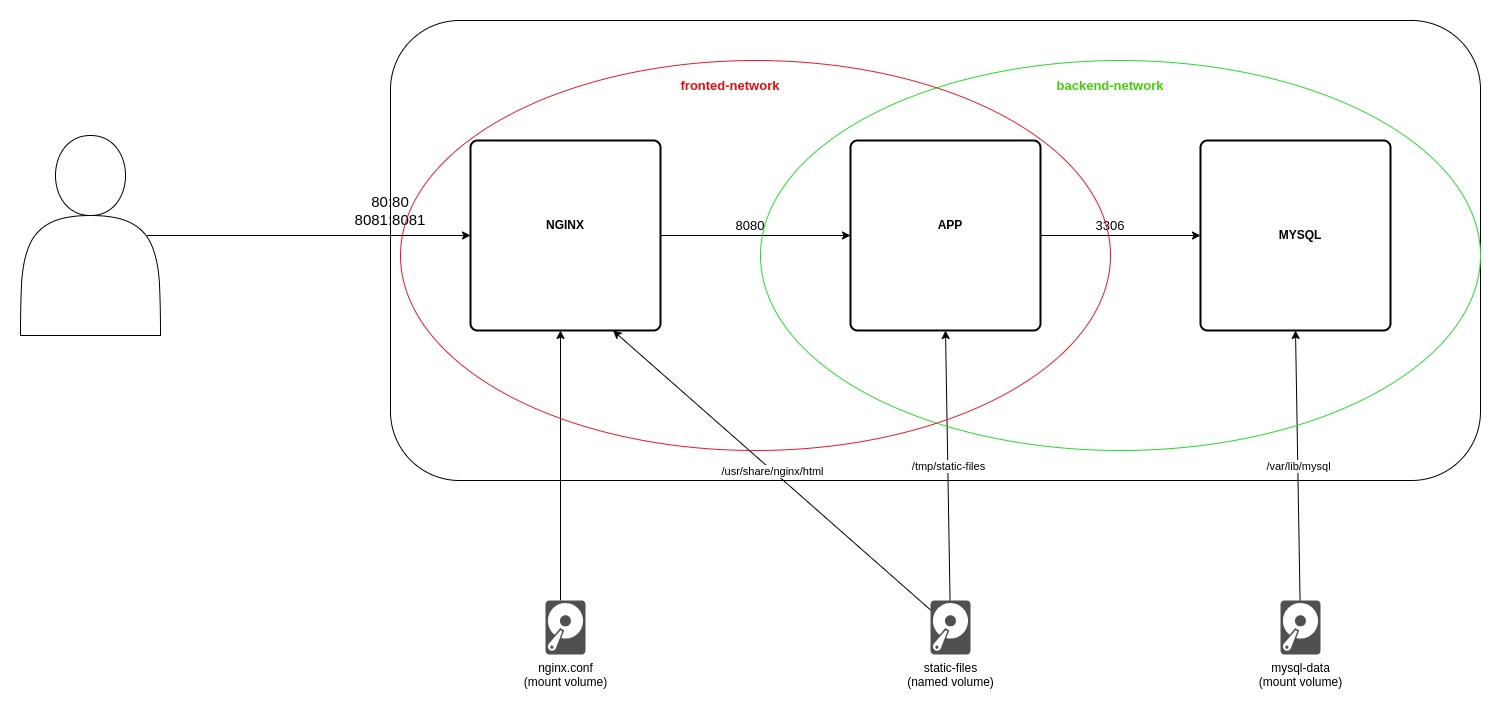

The diagram above was exported from draw.io. Its source (the exported page's mxGraphModel, read from the mxfile embedded in the PNG):
<mxGraphModel dx="1360" dy="766" grid="1" gridSize="10" guides="1" tooltips="1" connect="1" arrows="1" fold="1" page="1" pageScale="1" pageWidth="2339" pageHeight="3300" math="0" shadow="0">
  <root>
    <mxCell id="0" />
    <mxCell id="1" parent="0" />
    <mxCell id="weP6h1jtcu7mqw8MBD1q-42" value="" style="rounded=1;whiteSpace=wrap;html=1;" parent="1" vertex="1">
      <mxGeometry x="1100" y="2555" width="120" height="60" as="geometry" />
    </mxCell>
    <mxCell id="weP6h1jtcu7mqw8MBD1q-2" value="" style="rounded=1;whiteSpace=wrap;html=1;" parent="1" vertex="1">
      <mxGeometry x="550" y="2380" width="1090" height="460" as="geometry" />
    </mxCell>
    <mxCell id="weP6h1jtcu7mqw8MBD1q-4" value="" style="rounded=1;whiteSpace=wrap;html=1;absoluteArcSize=1;arcSize=14;strokeWidth=2;" parent="1" vertex="1">
      <mxGeometry x="1010" y="2500" width="190" height="190" as="geometry" />
    </mxCell>
    <mxCell id="weP6h1jtcu7mqw8MBD1q-5" value="" style="rounded=1;whiteSpace=wrap;html=1;absoluteArcSize=1;arcSize=14;strokeWidth=2;" parent="1" vertex="1">
      <mxGeometry x="630" y="2500" width="190" height="190" as="geometry" />
    </mxCell>
    <mxCell id="weP6h1jtcu7mqw8MBD1q-11" value="" style="shape=actor;whiteSpace=wrap;html=1;" parent="1" vertex="1">
      <mxGeometry x="180" y="2495" width="140" height="200" as="geometry" />
    </mxCell>
    <mxCell id="weP6h1jtcu7mqw8MBD1q-13" value="&lt;font style=&quot;font-size: 15px;&quot;&gt;80:80&lt;br&gt;8081:8081&lt;/font&gt;" style="text;html=1;strokeColor=none;fillColor=none;align=center;verticalAlign=middle;whiteSpace=wrap;rounded=0;" parent="1" vertex="1">
      <mxGeometry x="490" y="2540" width="120" height="60" as="geometry" />
    </mxCell>
    <mxCell id="weP6h1jtcu7mqw8MBD1q-14" value="" style="endArrow=none;html=1;rounded=0;strokeWidth=1;endFill=0;startArrow=classic;startFill=1;" parent="1" edge="1">
      <mxGeometry width="50" height="50" relative="1" as="geometry">
        <mxPoint x="720" y="2690" as="sourcePoint" />
        <mxPoint x="720" y="2960" as="targetPoint" />
      </mxGeometry>
    </mxCell>
    <mxCell id="weP6h1jtcu7mqw8MBD1q-16" value="" style="rounded=1;whiteSpace=wrap;html=1;absoluteArcSize=1;arcSize=14;strokeWidth=2;" parent="1" vertex="1">
      <mxGeometry x="1360" y="2500" width="190" height="190" as="geometry" />
    </mxCell>
    <mxCell id="weP6h1jtcu7mqw8MBD1q-17" value="static-files&lt;br&gt;(named volume)" style="sketch=0;pointerEvents=1;shadow=0;dashed=0;html=1;strokeColor=none;fillColor=#505050;labelPosition=center;verticalLabelPosition=bottom;verticalAlign=top;outlineConnect=0;align=center;shape=mxgraph.office.devices.hard_disk;" parent="1" vertex="1">
      <mxGeometry x="1090" y="2960" width="40" height="54" as="geometry" />
    </mxCell>
    <mxCell id="weP6h1jtcu7mqw8MBD1q-19" value="" style="endArrow=classic;html=1;rounded=0;entryX=0.5;entryY=1;entryDx=0;entryDy=0;" parent="1" source="weP6h1jtcu7mqw8MBD1q-17" target="weP6h1jtcu7mqw8MBD1q-4" edge="1">
      <mxGeometry relative="1" as="geometry">
        <mxPoint x="890" y="2830" as="sourcePoint" />
        <mxPoint x="990" y="2830" as="targetPoint" />
      </mxGeometry>
    </mxCell>
    <mxCell id="weP6h1jtcu7mqw8MBD1q-20" value="/tmp/static-files" style="edgeLabel;resizable=0;html=1;align=center;verticalAlign=middle;" parent="weP6h1jtcu7mqw8MBD1q-19" connectable="0" vertex="1">
      <mxGeometry relative="1" as="geometry" />
    </mxCell>
    <mxCell id="weP6h1jtcu7mqw8MBD1q-25" value="" style="endArrow=classic;html=1;rounded=0;entryX=0.75;entryY=1;entryDx=0;entryDy=0;" parent="1" source="weP6h1jtcu7mqw8MBD1q-17" target="weP6h1jtcu7mqw8MBD1q-5" edge="1">
      <mxGeometry relative="1" as="geometry">
        <mxPoint x="960" y="2920" as="sourcePoint" />
        <mxPoint x="720" y="2690" as="targetPoint" />
      </mxGeometry>
    </mxCell>
    <mxCell id="weP6h1jtcu7mqw8MBD1q-26" value="/usr/share/nginx/html" style="edgeLabel;resizable=0;html=1;align=center;verticalAlign=middle;" parent="weP6h1jtcu7mqw8MBD1q-25" connectable="0" vertex="1">
      <mxGeometry relative="1" as="geometry" />
    </mxCell>
    <mxCell id="weP6h1jtcu7mqw8MBD1q-28" value="nginx.conf&lt;br&gt;(mount volume)" style="sketch=0;pointerEvents=1;shadow=0;dashed=0;html=1;strokeColor=none;fillColor=#505050;labelPosition=center;verticalLabelPosition=bottom;verticalAlign=top;outlineConnect=0;align=center;shape=mxgraph.office.devices.hard_disk;" parent="1" vertex="1">
      <mxGeometry x="705" y="2960" width="40" height="54" as="geometry" />
    </mxCell>
    <mxCell id="weP6h1jtcu7mqw8MBD1q-29" value="mysql-data&lt;br&gt;(mount volume)" style="sketch=0;pointerEvents=1;shadow=0;dashed=0;html=1;strokeColor=none;fillColor=#505050;labelPosition=center;verticalLabelPosition=bottom;verticalAlign=top;outlineConnect=0;align=center;shape=mxgraph.office.devices.hard_disk;" parent="1" vertex="1">
      <mxGeometry x="1440" y="2960" width="40" height="54" as="geometry" />
    </mxCell>
    <mxCell id="weP6h1jtcu7mqw8MBD1q-30" value="" style="endArrow=classic;html=1;rounded=0;entryX=0.5;entryY=1;entryDx=0;entryDy=0;" parent="1" source="weP6h1jtcu7mqw8MBD1q-29" target="weP6h1jtcu7mqw8MBD1q-16" edge="1">
      <mxGeometry relative="1" as="geometry">
        <mxPoint x="1482.5" y="2960" as="sourcePoint" />
        <mxPoint x="1477.5" y="2690" as="targetPoint" />
      </mxGeometry>
    </mxCell>
    <mxCell id="weP6h1jtcu7mqw8MBD1q-31" value="/var/lib/mysql" style="edgeLabel;resizable=0;html=1;align=center;verticalAlign=middle;" parent="weP6h1jtcu7mqw8MBD1q-30" connectable="0" vertex="1">
      <mxGeometry relative="1" as="geometry" />
    </mxCell>
    <mxCell id="weP6h1jtcu7mqw8MBD1q-33" value="" style="endArrow=classic;html=1;rounded=0;entryX=0;entryY=0.5;entryDx=0;entryDy=0;exitX=0.9;exitY=0.5;exitDx=0;exitDy=0;exitPerimeter=0;" parent="1" source="weP6h1jtcu7mqw8MBD1q-11" target="weP6h1jtcu7mqw8MBD1q-5" edge="1">
      <mxGeometry width="50" height="50" relative="1" as="geometry">
        <mxPoint x="420" y="2660" as="sourcePoint" />
        <mxPoint x="470" y="2610" as="targetPoint" />
      </mxGeometry>
    </mxCell>
    <mxCell id="weP6h1jtcu7mqw8MBD1q-34" value="" style="endArrow=classic;html=1;rounded=0;exitX=1;exitY=0.5;exitDx=0;exitDy=0;" parent="1" source="weP6h1jtcu7mqw8MBD1q-5" target="weP6h1jtcu7mqw8MBD1q-4" edge="1">
      <mxGeometry width="50" height="50" relative="1" as="geometry">
        <mxPoint x="870" y="2710" as="sourcePoint" />
        <mxPoint x="920" y="2660" as="targetPoint" />
      </mxGeometry>
    </mxCell>
    <mxCell id="weP6h1jtcu7mqw8MBD1q-36" value="" style="endArrow=classic;html=1;rounded=0;entryX=0;entryY=0.5;entryDx=0;entryDy=0;" parent="1" source="weP6h1jtcu7mqw8MBD1q-4" target="weP6h1jtcu7mqw8MBD1q-16" edge="1">
      <mxGeometry width="50" height="50" relative="1" as="geometry">
        <mxPoint x="1120" y="2430" as="sourcePoint" />
        <mxPoint x="1310" y="2430" as="targetPoint" />
      </mxGeometry>
    </mxCell>
    <mxCell id="weP6h1jtcu7mqw8MBD1q-37" value="&lt;b&gt;NGINX&lt;/b&gt;" style="text;html=1;strokeColor=none;fillColor=none;align=center;verticalAlign=middle;whiteSpace=wrap;rounded=0;" parent="1" vertex="1">
      <mxGeometry x="695" y="2570" width="60" height="30" as="geometry" />
    </mxCell>
    <mxCell id="weP6h1jtcu7mqw8MBD1q-38" value="&lt;b&gt;APP&lt;/b&gt;" style="text;html=1;strokeColor=none;fillColor=none;align=center;verticalAlign=middle;whiteSpace=wrap;rounded=0;" parent="1" vertex="1">
      <mxGeometry x="1080" y="2570" width="60" height="30" as="geometry" />
    </mxCell>
    <mxCell id="weP6h1jtcu7mqw8MBD1q-39" value="&lt;b&gt;MYSQL&lt;/b&gt;" style="text;html=1;strokeColor=none;fillColor=none;align=center;verticalAlign=middle;whiteSpace=wrap;rounded=0;" parent="1" vertex="1">
      <mxGeometry x="1430" y="2580" width="60" height="30" as="geometry" />
    </mxCell>
    <mxCell id="weP6h1jtcu7mqw8MBD1q-40" value="&lt;font style=&quot;font-size: 13px;&quot;&gt;8080&lt;/font&gt;" style="text;html=1;strokeColor=none;fillColor=none;align=center;verticalAlign=middle;whiteSpace=wrap;rounded=0;" parent="1" vertex="1">
      <mxGeometry x="880" y="2570" width="60" height="30" as="geometry" />
    </mxCell>
    <mxCell id="weP6h1jtcu7mqw8MBD1q-41" value="&lt;font style=&quot;font-size: 13px;&quot;&gt;3306&lt;/font&gt;" style="text;html=1;strokeColor=none;fillColor=none;align=center;verticalAlign=middle;whiteSpace=wrap;rounded=0;" parent="1" vertex="1">
      <mxGeometry x="1240" y="2570" width="60" height="30" as="geometry" />
    </mxCell>
    <mxCell id="weP6h1jtcu7mqw8MBD1q-44" value="" style="ellipse;whiteSpace=wrap;html=1;fillColor=none;strokeColor=#25da28;" parent="1" vertex="1">
      <mxGeometry x="920" y="2420" width="720" height="390" as="geometry" />
    </mxCell>
    <mxCell id="weP6h1jtcu7mqw8MBD1q-45" value="" style="ellipse;whiteSpace=wrap;html=1;fillColor=none;strokeColor=#e8172c;" parent="1" vertex="1">
      <mxGeometry x="560" y="2420" width="710" height="390" as="geometry" />
    </mxCell>
    <mxCell id="weP6h1jtcu7mqw8MBD1q-46" value="&lt;font style=&quot;font-size: 13px;&quot; color=&quot;#e70d0d&quot;&gt;&lt;b&gt;fronted-network&lt;/b&gt;&lt;/font&gt;" style="text;html=1;strokeColor=none;fillColor=none;align=center;verticalAlign=middle;whiteSpace=wrap;rounded=0;" parent="1" vertex="1">
      <mxGeometry x="820" y="2430" width="140" height="30" as="geometry" />
    </mxCell>
    <mxCell id="weP6h1jtcu7mqw8MBD1q-47" value="&lt;span style=&quot;font-size: 13px;&quot;&gt;&lt;b style=&quot;&quot;&gt;&lt;font color=&quot;#44cd0a&quot;&gt;backend-network&lt;/font&gt;&lt;/b&gt;&lt;/span&gt;" style="text;html=1;strokeColor=none;fillColor=none;align=center;verticalAlign=middle;whiteSpace=wrap;rounded=0;" parent="1" vertex="1">
      <mxGeometry x="1200" y="2430" width="140" height="30" as="geometry" />
    </mxCell>
  </root>
</mxGraphModel>